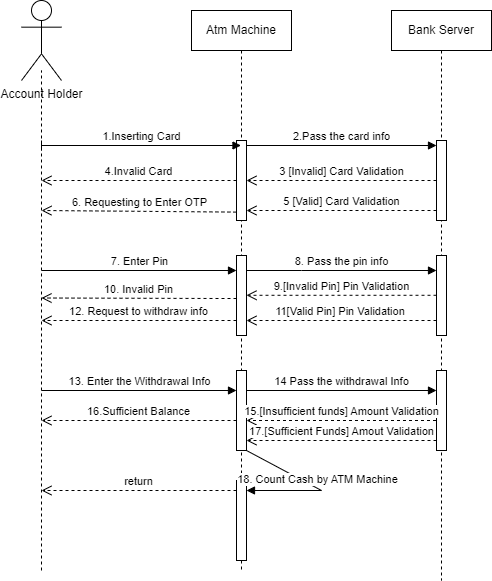

The diagram above was exported from draw.io. Its source (the exported page's mxGraphModel, read from the mxfile embedded in the PNG):
<mxGraphModel dx="1050" dy="522" grid="1" gridSize="10" guides="1" tooltips="1" connect="1" arrows="1" fold="1" page="1" pageScale="1" pageWidth="850" pageHeight="1100" math="0" shadow="0" extFonts="Permanent Marker^https://fonts.googleapis.com/css?family=Permanent+Marker">
  <root>
    <mxCell id="0" />
    <mxCell id="1" parent="0" />
    <mxCell id="fFUA3QChEmvHLAYf_IW2-1" value="Account Holder" style="shape=umlActor;verticalLabelPosition=bottom;verticalAlign=top;html=1;outlineConnect=0;" parent="1" vertex="1">
      <mxGeometry x="220" y="140" width="40" height="80" as="geometry" />
    </mxCell>
    <mxCell id="fFUA3QChEmvHLAYf_IW2-2" value="" style="endArrow=none;dashed=1;html=1;rounded=0;" parent="1" edge="1">
      <mxGeometry width="50" height="50" relative="1" as="geometry">
        <mxPoint x="240" y="710" as="sourcePoint" />
        <mxPoint x="240" y="210" as="targetPoint" />
      </mxGeometry>
    </mxCell>
    <mxCell id="fFUA3QChEmvHLAYf_IW2-3" value="&lt;div&gt;Atm Machine&lt;/div&gt;" style="shape=umlLifeline;perimeter=lifelinePerimeter;whiteSpace=wrap;html=1;container=1;dropTarget=0;collapsible=0;recursiveResize=0;outlineConnect=0;portConstraint=eastwest;newEdgeStyle={&quot;curved&quot;:0,&quot;rounded&quot;:0};" parent="1" vertex="1">
      <mxGeometry x="390" y="150" width="100" height="560" as="geometry" />
    </mxCell>
    <mxCell id="fFUA3QChEmvHLAYf_IW2-5" value="" style="html=1;points=[[0,0,0,0,5],[0,1,0,0,-5],[1,0,0,0,5],[1,1,0,0,-5]];perimeter=orthogonalPerimeter;outlineConnect=0;targetShapes=umlLifeline;portConstraint=eastwest;newEdgeStyle={&quot;curved&quot;:0,&quot;rounded&quot;:0};" parent="fFUA3QChEmvHLAYf_IW2-3" vertex="1">
      <mxGeometry x="45" y="130" width="10" height="80" as="geometry" />
    </mxCell>
    <mxCell id="fFUA3QChEmvHLAYf_IW2-15" value="" style="html=1;points=[[0,0,0,0,5],[0,1,0,0,-5],[1,0,0,0,5],[1,1,0,0,-5]];perimeter=orthogonalPerimeter;outlineConnect=0;targetShapes=umlLifeline;portConstraint=eastwest;newEdgeStyle={&quot;curved&quot;:0,&quot;rounded&quot;:0};" parent="fFUA3QChEmvHLAYf_IW2-3" vertex="1">
      <mxGeometry x="45" y="245" width="10" height="80" as="geometry" />
    </mxCell>
    <mxCell id="fFUA3QChEmvHLAYf_IW2-24" value="" style="html=1;points=[[0,0,0,0,5],[0,1,0,0,-5],[1,0,0,0,5],[1,1,0,0,-5]];perimeter=orthogonalPerimeter;outlineConnect=0;targetShapes=umlLifeline;portConstraint=eastwest;newEdgeStyle={&quot;curved&quot;:0,&quot;rounded&quot;:0};" parent="fFUA3QChEmvHLAYf_IW2-3" vertex="1">
      <mxGeometry x="45" y="360" width="10" height="80" as="geometry" />
    </mxCell>
    <mxCell id="fFUA3QChEmvHLAYf_IW2-32" value="" style="html=1;points=[[0,0,0,0,5],[0,1,0,0,-5],[1,0,0,0,5],[1,1,0,0,-5]];perimeter=orthogonalPerimeter;outlineConnect=0;targetShapes=umlLifeline;portConstraint=eastwest;newEdgeStyle={&quot;curved&quot;:0,&quot;rounded&quot;:0};" parent="fFUA3QChEmvHLAYf_IW2-3" vertex="1">
      <mxGeometry x="45" y="470" width="10" height="80" as="geometry" />
    </mxCell>
    <mxCell id="fFUA3QChEmvHLAYf_IW2-33" value="18. Count Cash by ATM Machine" style="html=1;verticalAlign=bottom;endArrow=block;curved=0;rounded=0;" parent="fFUA3QChEmvHLAYf_IW2-3" source="fFUA3QChEmvHLAYf_IW2-24" target="fFUA3QChEmvHLAYf_IW2-32" edge="1">
      <mxGeometry width="80" relative="1" as="geometry">
        <mxPoint x="60.00183673469388" y="450" as="sourcePoint" />
        <mxPoint x="159.90999999999997" y="450" as="targetPoint" />
        <Array as="points">
          <mxPoint x="130" y="480" />
        </Array>
      </mxGeometry>
    </mxCell>
    <mxCell id="fFUA3QChEmvHLAYf_IW2-4" value="Bank Server" style="shape=umlLifeline;perimeter=lifelinePerimeter;whiteSpace=wrap;html=1;container=1;dropTarget=0;collapsible=0;recursiveResize=0;outlineConnect=0;portConstraint=eastwest;newEdgeStyle={&quot;curved&quot;:0,&quot;rounded&quot;:0};" parent="1" vertex="1">
      <mxGeometry x="590" y="150" width="100" height="570" as="geometry" />
    </mxCell>
    <mxCell id="fFUA3QChEmvHLAYf_IW2-9" value="" style="html=1;points=[[0,0,0,0,5],[0,1,0,0,-5],[1,0,0,0,5],[1,1,0,0,-5]];perimeter=orthogonalPerimeter;outlineConnect=0;targetShapes=umlLifeline;portConstraint=eastwest;newEdgeStyle={&quot;curved&quot;:0,&quot;rounded&quot;:0};" parent="fFUA3QChEmvHLAYf_IW2-4" vertex="1">
      <mxGeometry x="45" y="130" width="10" height="80" as="geometry" />
    </mxCell>
    <mxCell id="fFUA3QChEmvHLAYf_IW2-19" value="" style="html=1;points=[[0,0,0,0,5],[0,1,0,0,-5],[1,0,0,0,5],[1,1,0,0,-5]];perimeter=orthogonalPerimeter;outlineConnect=0;targetShapes=umlLifeline;portConstraint=eastwest;newEdgeStyle={&quot;curved&quot;:0,&quot;rounded&quot;:0};" parent="fFUA3QChEmvHLAYf_IW2-4" vertex="1">
      <mxGeometry x="45" y="245" width="10" height="80" as="geometry" />
    </mxCell>
    <mxCell id="fFUA3QChEmvHLAYf_IW2-26" value="" style="html=1;points=[[0,0,0,0,5],[0,1,0,0,-5],[1,0,0,0,5],[1,1,0,0,-5]];perimeter=orthogonalPerimeter;outlineConnect=0;targetShapes=umlLifeline;portConstraint=eastwest;newEdgeStyle={&quot;curved&quot;:0,&quot;rounded&quot;:0};" parent="fFUA3QChEmvHLAYf_IW2-4" vertex="1">
      <mxGeometry x="45" y="360" width="10" height="80" as="geometry" />
    </mxCell>
    <mxCell id="fFUA3QChEmvHLAYf_IW2-6" value="1.Inserting Card" style="html=1;verticalAlign=bottom;startArrow=baseDash;endArrow=block;startSize=8;curved=0;rounded=0;startFill=0;" parent="1" target="fFUA3QChEmvHLAYf_IW2-3" edge="1">
      <mxGeometry relative="1" as="geometry">
        <mxPoint x="240" y="285" as="sourcePoint" />
      </mxGeometry>
    </mxCell>
    <mxCell id="fFUA3QChEmvHLAYf_IW2-10" value="2.Pass the card info" style="html=1;verticalAlign=bottom;endArrow=block;curved=0;rounded=0;entryX=0;entryY=0;entryDx=0;entryDy=5;exitX=1;exitY=0;exitDx=0;exitDy=5;exitPerimeter=0;" parent="1" source="fFUA3QChEmvHLAYf_IW2-5" target="fFUA3QChEmvHLAYf_IW2-9" edge="1">
      <mxGeometry relative="1" as="geometry">
        <mxPoint x="565" y="285" as="sourcePoint" />
      </mxGeometry>
    </mxCell>
    <mxCell id="fFUA3QChEmvHLAYf_IW2-11" value="3 [Invalid] Card Validation" style="html=1;verticalAlign=bottom;endArrow=open;dashed=1;endSize=8;curved=0;rounded=0;exitX=0;exitY=1;exitDx=0;exitDy=-5;" parent="1" target="fFUA3QChEmvHLAYf_IW2-5" edge="1">
      <mxGeometry relative="1" as="geometry">
        <mxPoint x="439.70000000000005" y="320" as="targetPoint" />
        <mxPoint x="635" y="320" as="sourcePoint" />
      </mxGeometry>
    </mxCell>
    <mxCell id="fFUA3QChEmvHLAYf_IW2-12" value="4.Invalid Card" style="html=1;verticalAlign=bottom;endArrow=open;dashed=1;endSize=8;curved=0;rounded=0;" parent="1" source="fFUA3QChEmvHLAYf_IW2-5" edge="1">
      <mxGeometry relative="1" as="geometry">
        <mxPoint x="390" y="320" as="sourcePoint" />
        <mxPoint x="240" y="320" as="targetPoint" />
        <Array as="points">
          <mxPoint x="350" y="320" />
        </Array>
      </mxGeometry>
    </mxCell>
    <mxCell id="fFUA3QChEmvHLAYf_IW2-13" value="5 [Valid] Card Validation" style="html=1;verticalAlign=bottom;endArrow=open;dashed=1;endSize=8;curved=0;rounded=0;" parent="1" edge="1">
      <mxGeometry relative="1" as="geometry">
        <mxPoint x="635" y="350" as="sourcePoint" />
        <mxPoint x="445" y="350" as="targetPoint" />
      </mxGeometry>
    </mxCell>
    <mxCell id="fFUA3QChEmvHLAYf_IW2-14" value="6. Requesting to Enter OTP" style="html=1;verticalAlign=bottom;endArrow=open;dashed=1;endSize=8;curved=0;rounded=0;exitX=-0.008;exitY=0.895;exitDx=0;exitDy=0;exitPerimeter=0;" parent="1" source="fFUA3QChEmvHLAYf_IW2-5" edge="1">
      <mxGeometry relative="1" as="geometry">
        <mxPoint x="390" y="330" as="sourcePoint" />
        <mxPoint x="240" y="350" as="targetPoint" />
      </mxGeometry>
    </mxCell>
    <mxCell id="fFUA3QChEmvHLAYf_IW2-17" value="7. Enter Pin" style="html=1;verticalAlign=bottom;endArrow=block;curved=0;rounded=0;" parent="1" target="fFUA3QChEmvHLAYf_IW2-15" edge="1">
      <mxGeometry x="0.0022" width="80" relative="1" as="geometry">
        <mxPoint x="240" y="410" as="sourcePoint" />
        <mxPoint x="370" y="410" as="targetPoint" />
        <mxPoint as="offset" />
      </mxGeometry>
    </mxCell>
    <mxCell id="fFUA3QChEmvHLAYf_IW2-18" value="8. Pass the pin info" style="html=1;verticalAlign=bottom;endArrow=block;curved=0;rounded=0;" parent="1" source="fFUA3QChEmvHLAYf_IW2-15" target="fFUA3QChEmvHLAYf_IW2-19" edge="1">
      <mxGeometry width="80" relative="1" as="geometry">
        <mxPoint x="450" y="410" as="sourcePoint" />
        <mxPoint x="610" y="410" as="targetPoint" />
        <Array as="points">
          <mxPoint x="500" y="410" />
        </Array>
      </mxGeometry>
    </mxCell>
    <mxCell id="fFUA3QChEmvHLAYf_IW2-20" value="9.[Invalid Pin] Pin Validation" style="html=1;verticalAlign=bottom;endArrow=open;dashed=1;endSize=8;curved=0;rounded=0;" parent="1" edge="1">
      <mxGeometry relative="1" as="geometry">
        <mxPoint x="635" y="434.78" as="sourcePoint" />
        <mxPoint x="445" y="434.78" as="targetPoint" />
      </mxGeometry>
    </mxCell>
    <mxCell id="fFUA3QChEmvHLAYf_IW2-21" value="11[Valid Pin] Pin Validation&amp;nbsp;" style="html=1;verticalAlign=bottom;endArrow=open;dashed=1;endSize=8;curved=0;rounded=0;" parent="1" edge="1">
      <mxGeometry relative="1" as="geometry">
        <mxPoint x="635" y="460" as="sourcePoint" />
        <mxPoint x="445" y="460" as="targetPoint" />
      </mxGeometry>
    </mxCell>
    <mxCell id="fFUA3QChEmvHLAYf_IW2-22" value="10. Invalid Pin" style="html=1;verticalAlign=bottom;endArrow=open;dashed=1;endSize=8;curved=0;rounded=0;" parent="1" source="fFUA3QChEmvHLAYf_IW2-15" edge="1">
      <mxGeometry relative="1" as="geometry">
        <mxPoint x="435" y="432.5" as="sourcePoint" />
        <mxPoint x="240" y="437.5" as="targetPoint" />
        <Array as="points">
          <mxPoint x="420" y="438" />
        </Array>
      </mxGeometry>
    </mxCell>
    <mxCell id="fFUA3QChEmvHLAYf_IW2-23" value="12. Request to withdraw info" style="html=1;verticalAlign=bottom;endArrow=open;dashed=1;endSize=8;curved=0;rounded=0;" parent="1" edge="1">
      <mxGeometry relative="1" as="geometry">
        <mxPoint x="435" y="460" as="sourcePoint" />
        <mxPoint x="240" y="460" as="targetPoint" />
      </mxGeometry>
    </mxCell>
    <mxCell id="fFUA3QChEmvHLAYf_IW2-25" value="13. Enter the Withdrawal Info" style="html=1;verticalAlign=bottom;endArrow=block;curved=0;rounded=0;" parent="1" edge="1">
      <mxGeometry width="80" relative="1" as="geometry">
        <mxPoint x="240" y="530" as="sourcePoint" />
        <mxPoint x="435.0000000000001" y="530" as="targetPoint" />
      </mxGeometry>
    </mxCell>
    <mxCell id="fFUA3QChEmvHLAYf_IW2-27" value="14 Pass the withdrawal Info" style="html=1;verticalAlign=bottom;endArrow=block;curved=0;rounded=0;" parent="1" edge="1">
      <mxGeometry width="80" relative="1" as="geometry">
        <mxPoint x="445" y="530" as="sourcePoint" />
        <mxPoint x="635" y="530" as="targetPoint" />
      </mxGeometry>
    </mxCell>
    <mxCell id="fFUA3QChEmvHLAYf_IW2-28" value="15.[Insufficient funds] Amount Validation" style="html=1;verticalAlign=bottom;endArrow=open;dashed=1;endSize=8;curved=0;rounded=0;" parent="1" target="fFUA3QChEmvHLAYf_IW2-24" edge="1">
      <mxGeometry relative="1" as="geometry">
        <mxPoint x="634.5" y="560" as="sourcePoint" />
        <mxPoint x="450" y="560" as="targetPoint" />
      </mxGeometry>
    </mxCell>
    <mxCell id="fFUA3QChEmvHLAYf_IW2-29" value="17.[Sufficient Funds] Amout Validation" style="html=1;verticalAlign=bottom;endArrow=open;dashed=1;endSize=8;curved=0;rounded=0;" parent="1" edge="1">
      <mxGeometry relative="1" as="geometry">
        <mxPoint x="635" y="580" as="sourcePoint" />
        <mxPoint x="445" y="580" as="targetPoint" />
      </mxGeometry>
    </mxCell>
    <mxCell id="fFUA3QChEmvHLAYf_IW2-31" value="16.Sufficient Balance" style="html=1;verticalAlign=bottom;endArrow=open;dashed=1;endSize=8;curved=0;rounded=0;" parent="1" source="fFUA3QChEmvHLAYf_IW2-24" edge="1">
      <mxGeometry relative="1" as="geometry">
        <mxPoint x="370" y="560" as="sourcePoint" />
        <mxPoint x="240" y="560" as="targetPoint" />
      </mxGeometry>
    </mxCell>
    <mxCell id="fFUA3QChEmvHLAYf_IW2-34" value="return" style="html=1;verticalAlign=bottom;endArrow=open;dashed=1;endSize=8;curved=0;rounded=0;" parent="1" source="fFUA3QChEmvHLAYf_IW2-32" edge="1">
      <mxGeometry relative="1" as="geometry">
        <mxPoint x="340" y="610" as="sourcePoint" />
        <mxPoint x="240" y="630" as="targetPoint" />
      </mxGeometry>
    </mxCell>
  </root>
</mxGraphModel>